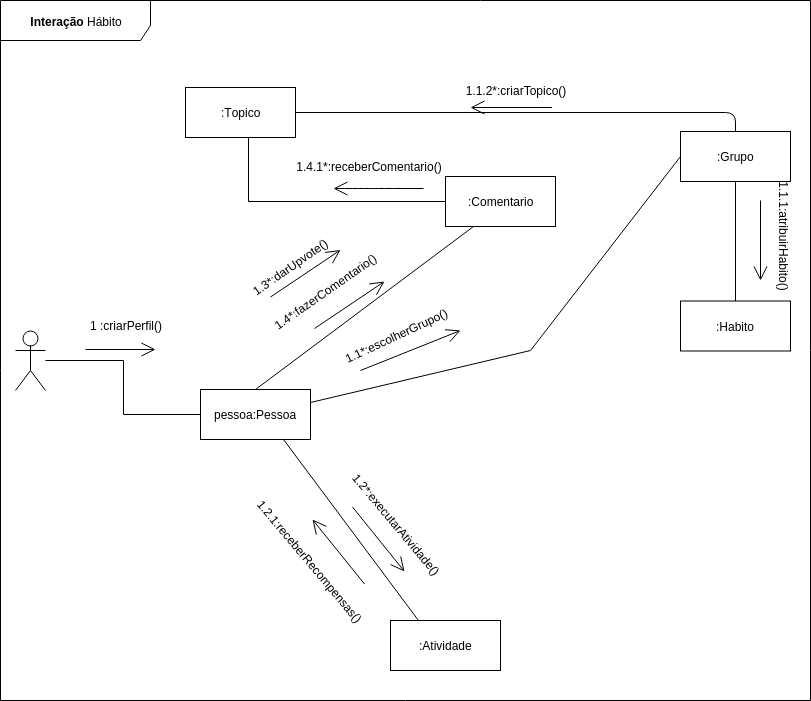

The diagram above was exported from draw.io. Its source (the exported page's mxGraphModel, read from the mxfile embedded in the PNG):
<mxGraphModel dx="840" dy="464" grid="1" gridSize="10" guides="1" tooltips="1" connect="1" arrows="1" fold="1" page="1" pageScale="1" pageWidth="827" pageHeight="1169" math="0" shadow="0">
  <root>
    <mxCell id="0" />
    <mxCell id="1" parent="0" />
    <mxCell id="pPPKCK3uIH09dPi1y_bu-2" value="&lt;b&gt;Interação &lt;/b&gt;Hábito" style="shape=umlFrame;whiteSpace=wrap;html=1;width=150;height=40;" parent="1" vertex="1">
      <mxGeometry x="20" y="50" width="810" height="700" as="geometry" />
    </mxCell>
    <mxCell id="xXDhhbxJUHcipNsRL-0p-38" value="" style="endArrow=open;endFill=1;endSize=12;html=1;" parent="1" edge="1">
      <mxGeometry width="160" relative="1" as="geometry">
        <mxPoint x="384" y="633.5" as="sourcePoint" />
        <mxPoint x="332" y="569" as="targetPoint" />
      </mxGeometry>
    </mxCell>
    <mxCell id="xXDhhbxJUHcipNsRL-0p-10" style="edgeStyle=orthogonalEdgeStyle;rounded=0;orthogonalLoop=1;jettySize=auto;html=1;entryX=0;entryY=0.5;entryDx=0;entryDy=0;endArrow=none;endFill=0;" parent="1" source="xXDhhbxJUHcipNsRL-0p-4" target="xXDhhbxJUHcipNsRL-0p-5" edge="1">
      <mxGeometry relative="1" as="geometry" />
    </mxCell>
    <mxCell id="xXDhhbxJUHcipNsRL-0p-4" value="" style="shape=umlActor;verticalLabelPosition=bottom;labelBackgroundColor=#ffffff;verticalAlign=top;html=1;" parent="1" vertex="1">
      <mxGeometry x="35" y="380" width="30" height="60" as="geometry" />
    </mxCell>
    <mxCell id="xXDhhbxJUHcipNsRL-0p-16" style="rounded=0;orthogonalLoop=1;jettySize=auto;html=1;endArrow=none;endFill=0;exitX=1;exitY=0.25;exitDx=0;exitDy=0;entryX=0;entryY=0.5;entryDx=0;entryDy=0;" parent="1" source="xXDhhbxJUHcipNsRL-0p-5" target="xXDhhbxJUHcipNsRL-0p-15" edge="1">
      <mxGeometry relative="1" as="geometry">
        <mxPoint x="390" y="460" as="sourcePoint" />
        <mxPoint x="540" y="430" as="targetPoint" />
        <Array as="points">
          <mxPoint x="550" y="400" />
        </Array>
      </mxGeometry>
    </mxCell>
    <mxCell id="xXDhhbxJUHcipNsRL-0p-5" value="pessoa:Pessoa" style="html=1;" parent="1" vertex="1">
      <mxGeometry x="220" y="439" width="110" height="50" as="geometry" />
    </mxCell>
    <mxCell id="xXDhhbxJUHcipNsRL-0p-11" value="" style="endArrow=open;endFill=1;endSize=12;html=1;" parent="1" edge="1">
      <mxGeometry width="160" relative="1" as="geometry">
        <mxPoint x="105" y="399" as="sourcePoint" />
        <mxPoint x="175" y="399" as="targetPoint" />
      </mxGeometry>
    </mxCell>
    <mxCell id="xXDhhbxJUHcipNsRL-0p-12" value="1 :criarPerfil()" style="text;html=1;strokeColor=none;fillColor=none;align=center;verticalAlign=middle;whiteSpace=wrap;rounded=0;" parent="1" vertex="1">
      <mxGeometry x="105" y="365" width="80" height="20" as="geometry" />
    </mxCell>
    <mxCell id="xXDhhbxJUHcipNsRL-0p-33" style="edgeStyle=none;rounded=0;orthogonalLoop=1;jettySize=auto;html=1;endArrow=none;endFill=0;exitX=0.5;exitY=1;exitDx=0;exitDy=0;entryX=0.5;entryY=0;entryDx=0;entryDy=0;" parent="1" source="xXDhhbxJUHcipNsRL-0p-15" target="xXDhhbxJUHcipNsRL-0p-19" edge="1">
      <mxGeometry relative="1" as="geometry" />
    </mxCell>
    <mxCell id="xXDhhbxJUHcipNsRL-0p-15" value=":Grupo" style="html=1;" parent="1" vertex="1">
      <mxGeometry x="700" y="181" width="110" height="50" as="geometry" />
    </mxCell>
    <mxCell id="xXDhhbxJUHcipNsRL-0p-17" value="" style="endArrow=open;endFill=1;endSize=12;html=1;" parent="1" edge="1">
      <mxGeometry width="160" relative="1" as="geometry">
        <mxPoint x="380" y="420" as="sourcePoint" />
        <mxPoint x="480" y="380" as="targetPoint" />
      </mxGeometry>
    </mxCell>
    <mxCell id="xXDhhbxJUHcipNsRL-0p-18" value="1.1*:escolherGrupo()" style="text;html=1;strokeColor=none;fillColor=none;align=center;verticalAlign=middle;whiteSpace=wrap;rounded=0;direction=east;rotation=-25;" parent="1" vertex="1">
      <mxGeometry x="367" y="375" width="98" height="20" as="geometry" />
    </mxCell>
    <mxCell id="xXDhhbxJUHcipNsRL-0p-19" value=":Habito" style="html=1;" parent="1" vertex="1">
      <mxGeometry x="700" y="350.5" width="110" height="50" as="geometry" />
    </mxCell>
    <mxCell id="xXDhhbxJUHcipNsRL-0p-29" style="edgeStyle=none;rounded=0;orthogonalLoop=1;jettySize=auto;html=1;exitX=0.573;exitY=0.98;exitDx=0;exitDy=0;endArrow=none;endFill=0;exitPerimeter=0;" parent="1" source="xXDhhbxJUHcipNsRL-0p-24" target="xXDhhbxJUHcipNsRL-0p-28" edge="1">
      <mxGeometry relative="1" as="geometry">
        <Array as="points">
          <mxPoint x="268" y="251" />
        </Array>
      </mxGeometry>
    </mxCell>
    <mxCell id="xXDhhbxJUHcipNsRL-0p-24" value=":&lt;span&gt;T&lt;/span&gt;opico" style="html=1;" parent="1" vertex="1">
      <mxGeometry x="205" y="137" width="110" height="50" as="geometry" />
    </mxCell>
    <mxCell id="yIjUcj4DUt_rUNrUkXwu-1" style="rounded=0;orthogonalLoop=1;jettySize=auto;html=1;exitX=0.25;exitY=1;exitDx=0;exitDy=0;endArrow=none;endFill=0;entryX=0.5;entryY=0;entryDx=0;entryDy=0;" parent="1" source="xXDhhbxJUHcipNsRL-0p-28" target="xXDhhbxJUHcipNsRL-0p-5" edge="1">
      <mxGeometry relative="1" as="geometry" />
    </mxCell>
    <mxCell id="xXDhhbxJUHcipNsRL-0p-28" value=":Comentario" style="html=1;" parent="1" vertex="1">
      <mxGeometry x="465" y="226" width="110" height="50" as="geometry" />
    </mxCell>
    <mxCell id="xXDhhbxJUHcipNsRL-0p-31" value="" style="endArrow=open;endFill=1;endSize=12;html=1;" parent="1" edge="1">
      <mxGeometry width="160" relative="1" as="geometry">
        <mxPoint x="443" y="238" as="sourcePoint" />
        <mxPoint x="353" y="238" as="targetPoint" />
        <Array as="points">
          <mxPoint x="403" y="238" />
          <mxPoint x="393" y="238" />
          <mxPoint x="373" y="238" />
        </Array>
      </mxGeometry>
    </mxCell>
    <mxCell id="xXDhhbxJUHcipNsRL-0p-32" value="1.4.1*:receberComentario()" style="text;html=1;strokeColor=none;fillColor=none;align=center;verticalAlign=middle;whiteSpace=wrap;rounded=0;direction=east;rotation=0;" parent="1" vertex="1">
      <mxGeometry x="340" y="206" width="98" height="20" as="geometry" />
    </mxCell>
    <mxCell id="xXDhhbxJUHcipNsRL-0p-39" style="edgeStyle=none;rounded=0;orthogonalLoop=1;jettySize=auto;html=1;exitX=0.25;exitY=0;exitDx=0;exitDy=0;entryX=0.75;entryY=1;entryDx=0;entryDy=0;endArrow=none;endFill=0;" parent="1" source="xXDhhbxJUHcipNsRL-0p-36" target="xXDhhbxJUHcipNsRL-0p-5" edge="1">
      <mxGeometry relative="1" as="geometry" />
    </mxCell>
    <mxCell id="xXDhhbxJUHcipNsRL-0p-36" value=":Atividade" style="html=1;" parent="1" vertex="1">
      <mxGeometry x="410" y="670" width="110" height="50" as="geometry" />
    </mxCell>
    <mxCell id="xXDhhbxJUHcipNsRL-0p-37" value="1.2.1:receberRecompensas()" style="text;html=1;strokeColor=none;fillColor=none;align=center;verticalAlign=middle;whiteSpace=wrap;rounded=0;direction=east;rotation=50;" parent="1" vertex="1">
      <mxGeometry x="281" y="601" width="98" height="20" as="geometry" />
    </mxCell>
    <mxCell id="xXDhhbxJUHcipNsRL-0p-40" value="" style="endArrow=open;endFill=1;endSize=12;html=1;" parent="1" edge="1">
      <mxGeometry width="160" relative="1" as="geometry">
        <mxPoint x="372" y="556.5" as="sourcePoint" />
        <mxPoint x="424" y="621" as="targetPoint" />
      </mxGeometry>
    </mxCell>
    <mxCell id="xXDhhbxJUHcipNsRL-0p-41" value="1.2*:executarAtividade()" style="text;html=1;strokeColor=none;fillColor=none;align=center;verticalAlign=middle;whiteSpace=wrap;rounded=0;direction=east;rotation=50;" parent="1" vertex="1">
      <mxGeometry x="367" y="564" width="98" height="20" as="geometry" />
    </mxCell>
    <mxCell id="pPPKCK3uIH09dPi1y_bu-3" value="" style="endArrow=open;endFill=1;endSize=12;html=1;" parent="1" edge="1">
      <mxGeometry width="160" relative="1" as="geometry">
        <mxPoint x="571.5" y="157" as="sourcePoint" />
        <mxPoint x="490" y="157" as="targetPoint" />
      </mxGeometry>
    </mxCell>
    <mxCell id="pPPKCK3uIH09dPi1y_bu-4" value="1.1.2*:criarTopico()" style="text;html=1;strokeColor=none;fillColor=none;align=center;verticalAlign=middle;whiteSpace=wrap;rounded=0;direction=east;rotation=0;" parent="1" vertex="1">
      <mxGeometry x="480" y="130" width="110" height="20" as="geometry" />
    </mxCell>
    <mxCell id="yIjUcj4DUt_rUNrUkXwu-2" value="" style="endArrow=open;endFill=1;endSize=12;html=1;" parent="1" edge="1">
      <mxGeometry width="160" relative="1" as="geometry">
        <mxPoint x="334" y="378" as="sourcePoint" />
        <mxPoint x="404" y="331" as="targetPoint" />
      </mxGeometry>
    </mxCell>
    <mxCell id="yIjUcj4DUt_rUNrUkXwu-3" value="1.4*:fazerComentario()" style="text;html=1;strokeColor=none;fillColor=none;align=center;verticalAlign=middle;whiteSpace=wrap;rounded=0;direction=east;rotation=-35;" parent="1" vertex="1">
      <mxGeometry x="296" y="330.5" width="98" height="20" as="geometry" />
    </mxCell>
    <mxCell id="yIjUcj4DUt_rUNrUkXwu-4" value="" style="endArrow=open;endFill=1;endSize=12;html=1;" parent="1" edge="1">
      <mxGeometry width="160" relative="1" as="geometry">
        <mxPoint x="290" y="346.5" as="sourcePoint" />
        <mxPoint x="360" y="299.5" as="targetPoint" />
      </mxGeometry>
    </mxCell>
    <mxCell id="yIjUcj4DUt_rUNrUkXwu-5" value="1.3*:darUpvote()" style="text;html=1;strokeColor=none;fillColor=none;align=center;verticalAlign=middle;whiteSpace=wrap;rounded=0;direction=east;rotation=-35;" parent="1" vertex="1">
      <mxGeometry x="260" y="307" width="98" height="20" as="geometry" />
    </mxCell>
    <mxCell id="yIjUcj4DUt_rUNrUkXwu-9" value="" style="endArrow=open;endFill=0;endSize=12;html=1;startArrow=none;startFill=0;" parent="1" edge="1">
      <mxGeometry width="160" relative="1" as="geometry">
        <mxPoint x="780" y="250" as="sourcePoint" />
        <mxPoint x="780" y="330" as="targetPoint" />
        <Array as="points" />
      </mxGeometry>
    </mxCell>
    <mxCell id="yIjUcj4DUt_rUNrUkXwu-10" value="1.1.1:atribuirHabito()" style="text;html=1;strokeColor=none;fillColor=none;align=center;verticalAlign=middle;whiteSpace=wrap;rounded=0;direction=east;rotation=90;" parent="1" vertex="1">
      <mxGeometry x="755" y="276" width="98" height="20" as="geometry" />
    </mxCell>
    <mxCell id="eQPJVjlFuVhO0pdoLrQX-3" value="" style="endArrow=none;html=1;exitX=0.5;exitY=0;exitDx=0;exitDy=0;entryX=1;entryY=0.5;entryDx=0;entryDy=0;" edge="1" parent="1" source="xXDhhbxJUHcipNsRL-0p-15" target="xXDhhbxJUHcipNsRL-0p-24">
      <mxGeometry width="50" height="50" relative="1" as="geometry">
        <mxPoint x="730" y="175" as="sourcePoint" />
        <mxPoint x="755" y="140" as="targetPoint" />
        <Array as="points">
          <mxPoint x="755" y="162" />
        </Array>
      </mxGeometry>
    </mxCell>
  </root>
</mxGraphModel>